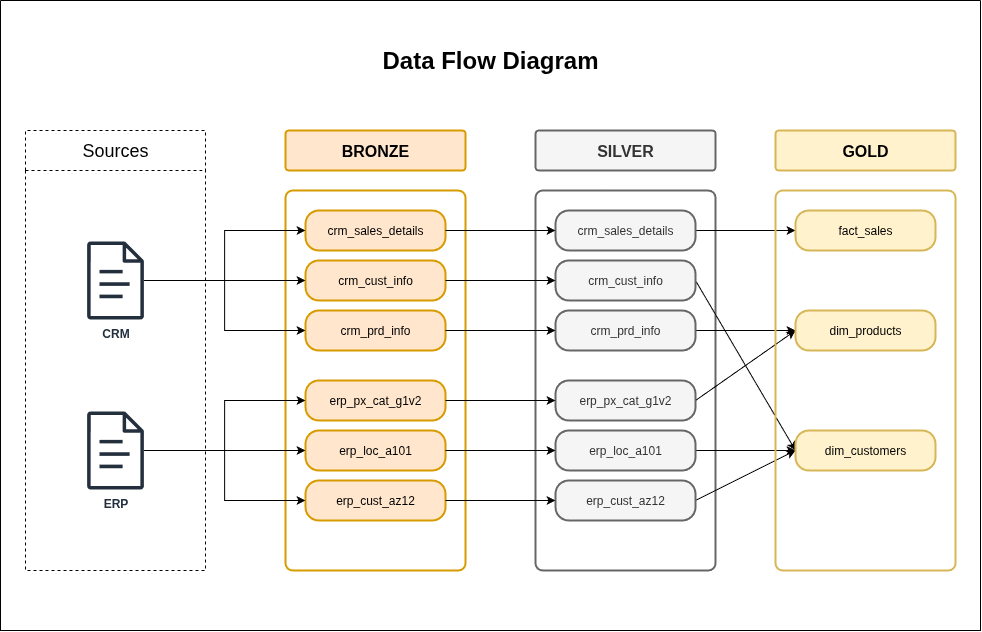

The diagram above was exported from draw.io. Its source (the exported page's mxGraphModel, read from the mxfile embedded in the PNG):
<mxGraphModel dx="2183" dy="984" grid="1" gridSize="10" guides="1" tooltips="1" connect="1" arrows="1" fold="1" page="0" pageScale="1" pageWidth="850" pageHeight="1100" math="0" shadow="0">
  <root>
    <mxCell id="0" />
    <mxCell id="1" parent="0" />
    <mxCell id="2" value="" style="swimlane;startSize=0;" vertex="1" parent="1">
      <mxGeometry x="-80" y="40" width="980" height="630" as="geometry" />
    </mxCell>
    <mxCell id="3" value="Sources" style="swimlane;whiteSpace=wrap;html=1;fontSize=18;startSize=40;dashed=1;strokeWidth=1;fontStyle=0;swimlaneFillColor=none;fillColor=none;" vertex="1" parent="2">
      <mxGeometry x="25" y="130" width="180" height="440" as="geometry" />
    </mxCell>
    <mxCell id="4" value="&lt;b&gt;ERP&lt;/b&gt;" style="sketch=0;outlineConnect=0;fontColor=#232F3E;gradientColor=none;fillColor=#232F3D;strokeColor=none;dashed=0;verticalLabelPosition=bottom;verticalAlign=top;align=center;html=1;fontSize=12;fontStyle=0;aspect=fixed;pointerEvents=1;shape=mxgraph.aws4.document;" vertex="1" parent="3">
      <mxGeometry x="61.5" y="281" width="57" height="78" as="geometry" />
    </mxCell>
    <mxCell id="5" value="&lt;b&gt;CRM&lt;/b&gt;" style="sketch=0;outlineConnect=0;fontColor=#232F3E;gradientColor=none;fillColor=#232F3D;strokeColor=none;dashed=0;verticalLabelPosition=bottom;verticalAlign=top;align=center;html=1;fontSize=12;fontStyle=0;aspect=fixed;pointerEvents=1;shape=mxgraph.aws4.document;" vertex="1" parent="3">
      <mxGeometry x="61.5" y="111" width="57" height="78" as="geometry" />
    </mxCell>
    <mxCell id="6" value="" style="rounded=1;whiteSpace=wrap;html=1;arcSize=4;fillColor=none;strokeColor=#d79b00;strokeWidth=2;" vertex="1" parent="2">
      <mxGeometry x="285" y="190" width="180" height="380" as="geometry" />
    </mxCell>
    <mxCell id="7" value="&lt;b&gt;BRONZE&lt;/b&gt;" style="rounded=1;whiteSpace=wrap;html=1;arcSize=8;fillColor=#ffe6cc;strokeColor=#d79b00;strokeWidth=2;fontSize=16;" vertex="1" parent="2">
      <mxGeometry x="285" y="130" width="180" height="40" as="geometry" />
    </mxCell>
    <mxCell id="8" value="crm_sales_details" style="rounded=1;whiteSpace=wrap;html=1;arcSize=33;fillColor=#ffe6cc;strokeColor=#d79b00;strokeWidth=2;" vertex="1" parent="2">
      <mxGeometry x="305" y="210" width="140" height="40" as="geometry" />
    </mxCell>
    <mxCell id="9" value="crm_prd_info" style="rounded=1;whiteSpace=wrap;html=1;arcSize=33;fillColor=#ffe6cc;strokeColor=#d79b00;strokeWidth=2;" vertex="1" parent="2">
      <mxGeometry x="305" y="310" width="140" height="40" as="geometry" />
    </mxCell>
    <mxCell id="10" value="crm_cust_info" style="rounded=1;whiteSpace=wrap;html=1;arcSize=33;fillColor=#ffe6cc;strokeColor=#d79b00;strokeWidth=2;" vertex="1" parent="2">
      <mxGeometry x="305" y="260" width="140" height="40" as="geometry" />
    </mxCell>
    <mxCell id="11" value="erp_cust_az12" style="rounded=1;whiteSpace=wrap;html=1;arcSize=33;fillColor=#ffe6cc;strokeColor=#d79b00;strokeWidth=2;" vertex="1" parent="2">
      <mxGeometry x="305" y="480" width="140" height="40" as="geometry" />
    </mxCell>
    <mxCell id="12" value="erp_loc_a101" style="rounded=1;whiteSpace=wrap;html=1;arcSize=33;fillColor=#ffe6cc;strokeColor=#d79b00;strokeWidth=2;" vertex="1" parent="2">
      <mxGeometry x="305" y="430" width="140" height="40" as="geometry" />
    </mxCell>
    <mxCell id="13" value="erp_px_cat_g1v2" style="rounded=1;whiteSpace=wrap;html=1;arcSize=33;fillColor=#ffe6cc;strokeColor=#d79b00;strokeWidth=2;" vertex="1" parent="2">
      <mxGeometry x="305" y="380" width="140" height="40" as="geometry" />
    </mxCell>
    <mxCell id="14" style="edgeStyle=orthogonalEdgeStyle;rounded=0;orthogonalLoop=1;jettySize=auto;html=1;" edge="1" parent="2" source="5" target="8">
      <mxGeometry relative="1" as="geometry" />
    </mxCell>
    <mxCell id="15" style="edgeStyle=orthogonalEdgeStyle;rounded=0;orthogonalLoop=1;jettySize=auto;html=1;" edge="1" parent="2" source="5" target="9">
      <mxGeometry relative="1" as="geometry" />
    </mxCell>
    <mxCell id="16" style="edgeStyle=orthogonalEdgeStyle;rounded=0;orthogonalLoop=1;jettySize=auto;html=1;" edge="1" parent="2" source="5" target="10">
      <mxGeometry relative="1" as="geometry" />
    </mxCell>
    <mxCell id="17" style="edgeStyle=orthogonalEdgeStyle;rounded=0;orthogonalLoop=1;jettySize=auto;html=1;" edge="1" parent="2" source="4" target="11">
      <mxGeometry relative="1" as="geometry" />
    </mxCell>
    <mxCell id="18" style="edgeStyle=orthogonalEdgeStyle;rounded=0;orthogonalLoop=1;jettySize=auto;html=1;" edge="1" parent="2" source="4" target="12">
      <mxGeometry relative="1" as="geometry" />
    </mxCell>
    <mxCell id="19" style="edgeStyle=orthogonalEdgeStyle;rounded=0;orthogonalLoop=1;jettySize=auto;html=1;" edge="1" parent="2" source="4" target="13">
      <mxGeometry relative="1" as="geometry" />
    </mxCell>
    <mxCell id="20" value="&lt;b&gt;Data Flow Diagram&lt;/b&gt;" style="text;html=1;align=center;verticalAlign=middle;whiteSpace=wrap;rounded=0;fontSize=24;" vertex="1" parent="2">
      <mxGeometry x="345" y="40" width="290" height="40" as="geometry" />
    </mxCell>
    <mxCell id="21" value="" style="rounded=1;whiteSpace=wrap;html=1;arcSize=4;fillColor=none;strokeColor=#666666;strokeWidth=2;fontColor=#333333;" vertex="1" parent="2">
      <mxGeometry x="535" y="190" width="180" height="380" as="geometry" />
    </mxCell>
    <mxCell id="22" value="&lt;b&gt;SILVER&lt;/b&gt;" style="rounded=1;whiteSpace=wrap;html=1;arcSize=8;fillColor=#f5f5f5;strokeColor=#666666;strokeWidth=2;fontSize=16;fontColor=#333333;" vertex="1" parent="2">
      <mxGeometry x="535" y="130" width="180" height="40" as="geometry" />
    </mxCell>
    <mxCell id="23" style="edgeStyle=orthogonalEdgeStyle;rounded=0;orthogonalLoop=1;jettySize=auto;html=1;" edge="1" parent="2" source="24" target="43">
      <mxGeometry relative="1" as="geometry" />
    </mxCell>
    <mxCell id="24" value="crm_sales_details" style="rounded=1;whiteSpace=wrap;html=1;arcSize=33;fillColor=#f5f5f5;strokeColor=#666666;strokeWidth=2;fontColor=#333333;" vertex="1" parent="2">
      <mxGeometry x="555" y="210" width="140" height="40" as="geometry" />
    </mxCell>
    <mxCell id="25" style="rounded=0;orthogonalLoop=1;jettySize=auto;html=1;exitX=1;exitY=0.5;exitDx=0;exitDy=0;entryX=0;entryY=0.5;entryDx=0;entryDy=0;" edge="1" parent="2" source="26" target="44">
      <mxGeometry relative="1" as="geometry" />
    </mxCell>
    <mxCell id="26" value="crm_prd_info" style="rounded=1;whiteSpace=wrap;html=1;arcSize=33;fillColor=#f5f5f5;strokeColor=#666666;strokeWidth=2;fontColor=#333333;" vertex="1" parent="2">
      <mxGeometry x="555" y="310" width="140" height="40" as="geometry" />
    </mxCell>
    <mxCell id="27" style="rounded=0;orthogonalLoop=1;jettySize=auto;html=1;entryX=0;entryY=0.5;entryDx=0;entryDy=0;exitX=1;exitY=0.5;exitDx=0;exitDy=0;" edge="1" parent="2" source="28" target="45">
      <mxGeometry relative="1" as="geometry" />
    </mxCell>
    <mxCell id="28" value="crm_cust_info" style="rounded=1;whiteSpace=wrap;html=1;arcSize=33;fillColor=#f5f5f5;strokeColor=#666666;strokeWidth=2;fontColor=#333333;" vertex="1" parent="2">
      <mxGeometry x="555" y="260" width="140" height="40" as="geometry" />
    </mxCell>
    <mxCell id="29" style="rounded=0;orthogonalLoop=1;jettySize=auto;html=1;entryX=0;entryY=0.5;entryDx=0;entryDy=0;exitX=1;exitY=0.5;exitDx=0;exitDy=0;" edge="1" parent="2" source="30" target="45">
      <mxGeometry relative="1" as="geometry" />
    </mxCell>
    <mxCell id="30" value="erp_cust_az12" style="rounded=1;whiteSpace=wrap;html=1;arcSize=33;fillColor=#f5f5f5;strokeColor=#666666;strokeWidth=2;fontColor=#333333;" vertex="1" parent="2">
      <mxGeometry x="555" y="480" width="140" height="40" as="geometry" />
    </mxCell>
    <mxCell id="31" style="rounded=0;orthogonalLoop=1;jettySize=auto;html=1;entryX=0;entryY=0.5;entryDx=0;entryDy=0;exitX=1;exitY=0.5;exitDx=0;exitDy=0;" edge="1" parent="2" source="32" target="45">
      <mxGeometry relative="1" as="geometry" />
    </mxCell>
    <mxCell id="32" value="erp_loc_a101" style="rounded=1;whiteSpace=wrap;html=1;arcSize=33;fillColor=#f5f5f5;strokeColor=#666666;strokeWidth=2;fontColor=#333333;" vertex="1" parent="2">
      <mxGeometry x="555" y="430" width="140" height="40" as="geometry" />
    </mxCell>
    <mxCell id="33" style="rounded=0;orthogonalLoop=1;jettySize=auto;html=1;exitX=1;exitY=0.5;exitDx=0;exitDy=0;entryX=0;entryY=0.5;entryDx=0;entryDy=0;" edge="1" parent="2" source="34" target="44">
      <mxGeometry relative="1" as="geometry" />
    </mxCell>
    <mxCell id="34" value="erp_px_cat_g1v2" style="rounded=1;whiteSpace=wrap;html=1;arcSize=33;fillColor=#f5f5f5;strokeColor=#666666;strokeWidth=2;fontColor=#333333;" vertex="1" parent="2">
      <mxGeometry x="555" y="380" width="140" height="40" as="geometry" />
    </mxCell>
    <mxCell id="35" style="edgeStyle=orthogonalEdgeStyle;rounded=0;orthogonalLoop=1;jettySize=auto;html=1;" edge="1" parent="2" source="8" target="24">
      <mxGeometry relative="1" as="geometry" />
    </mxCell>
    <mxCell id="36" style="edgeStyle=orthogonalEdgeStyle;rounded=0;orthogonalLoop=1;jettySize=auto;html=1;" edge="1" parent="2" source="9" target="26">
      <mxGeometry relative="1" as="geometry" />
    </mxCell>
    <mxCell id="37" style="edgeStyle=orthogonalEdgeStyle;rounded=0;orthogonalLoop=1;jettySize=auto;html=1;" edge="1" parent="2" source="10" target="28">
      <mxGeometry relative="1" as="geometry" />
    </mxCell>
    <mxCell id="38" style="edgeStyle=orthogonalEdgeStyle;rounded=0;orthogonalLoop=1;jettySize=auto;html=1;" edge="1" parent="2" source="11" target="30">
      <mxGeometry relative="1" as="geometry" />
    </mxCell>
    <mxCell id="39" style="edgeStyle=orthogonalEdgeStyle;rounded=0;orthogonalLoop=1;jettySize=auto;html=1;" edge="1" parent="2" source="12" target="32">
      <mxGeometry relative="1" as="geometry" />
    </mxCell>
    <mxCell id="40" style="edgeStyle=orthogonalEdgeStyle;rounded=0;orthogonalLoop=1;jettySize=auto;html=1;" edge="1" parent="2" source="13" target="34">
      <mxGeometry relative="1" as="geometry" />
    </mxCell>
    <mxCell id="41" value="" style="rounded=1;whiteSpace=wrap;html=1;arcSize=4;fillColor=none;strokeColor=#d6b656;strokeWidth=2;" vertex="1" parent="2">
      <mxGeometry x="775" y="190" width="180" height="380" as="geometry" />
    </mxCell>
    <mxCell id="42" value="&lt;b&gt;GOLD&lt;/b&gt;" style="rounded=1;whiteSpace=wrap;html=1;arcSize=8;fillColor=#fff2cc;strokeColor=#d6b656;strokeWidth=2;fontSize=16;" vertex="1" parent="2">
      <mxGeometry x="775" y="130" width="180" height="40" as="geometry" />
    </mxCell>
    <mxCell id="43" value="fact_sales" style="rounded=1;whiteSpace=wrap;html=1;arcSize=33;fillColor=#fff2cc;strokeColor=#d6b656;strokeWidth=2;" vertex="1" parent="2">
      <mxGeometry x="795" y="210" width="140" height="40" as="geometry" />
    </mxCell>
    <mxCell id="44" value="dim_products" style="rounded=1;whiteSpace=wrap;html=1;arcSize=33;fillColor=#fff2cc;strokeColor=#d6b656;strokeWidth=2;" vertex="1" parent="2">
      <mxGeometry x="795" y="310" width="140" height="40" as="geometry" />
    </mxCell>
    <mxCell id="45" value="dim_customers" style="rounded=1;whiteSpace=wrap;html=1;arcSize=33;fillColor=#fff2cc;strokeColor=#d6b656;strokeWidth=2;" vertex="1" parent="2">
      <mxGeometry x="795" y="430" width="140" height="40" as="geometry" />
    </mxCell>
  </root>
</mxGraphModel>